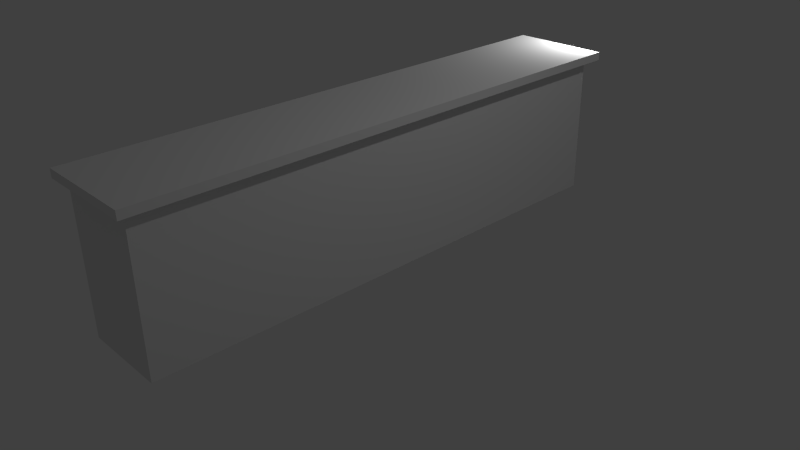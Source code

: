 # Source: bar.blend  (saved by Blender 2.70.0; exported with 4.5.12 LTS)
import bpy
from mathutils import Matrix  # noqa: F401  (used for matrix-valued properties, if any)

bpy.ops.wm.read_factory_settings(use_empty=True)
scene = bpy.context.scene
scene.name = 'Scene'

# ---- collections
col_collection_1 = bpy.data.collections.new('Collection 1'); scene.collection.children.link(col_collection_1)

# ---- materials (node trees are filled in below, after node groups)
mat_material_001 = bpy.data.materials.new('Material.001')
mat_material_001.alpha_threshold = 0.0
mat_material_001.use_transparent_shadow = False
mat_material_001.roughness = 0.5
mat_material_001.specular_intensity = 0.9207
mat_material_001.line_color = (0.0, 0.0, 0.0, 1.0)
mat_material = bpy.data.materials.new('Material')
mat_material.alpha_threshold = 0.0
mat_material.use_transparent_shadow = False
mat_material.roughness = 0.5
mat_material.line_color = (0.0, 0.0, 0.0, 1.0)

# ---- node groups
ng_auto_smooth = bpy.data.node_groups.new('Auto Smooth', 'GeometryNodeTree')
_s = ng_auto_smooth.interface.new_socket(name='Geometry', in_out='OUTPUT', socket_type='NodeSocketGeometry')
_s = ng_auto_smooth.interface.new_socket(name='Geometry', in_out='INPUT', socket_type='NodeSocketGeometry')
_s = ng_auto_smooth.interface.new_socket(name='Angle', in_out='INPUT', socket_type='NodeSocketFloat')
_s.subtype = 'ANGLE'
_s.min_value = 0.0
_s.max_value = 3.142
ng_auto_smooth.is_modifier = True
_N = ng_auto_smooth.nodes; _L = ng_auto_smooth.links
n0 = _N.new('NodeGroupOutput'); n0.name = 'Group Output'; n0.location = (480, -100)
n1 = _N.new('NodeGroupInput'); n1.name = 'Group Input'; n1.location = (-420, -300)
n2 = _N.new('NodeGroupInput'); n2.name = 'Group Input.001'; n2.location = (-60, -100)
n3 = _N.new('GeometryNodeSetShadeSmooth'); n3.name = 'Set Shade Smooth'; n3.location = (120, -100)
n3.domain = 'EDGE'
n4 = _N.new('GeometryNodeSetShadeSmooth'); n4.name = 'Set Shade Smooth.001'; n4.location = (300, -100)
n5 = _N.new('GeometryNodeInputMeshEdgeAngle'); n5.name = 'Edge Angle'; n5.location = (-420, -220)
n6 = _N.new('GeometryNodeInputEdgeSmooth'); n6.name = 'Is Edge Smooth'; n6.location = (-60, -160)
n7 = _N.new('GeometryNodeInputShadeSmooth'); n7.name = 'Is Face Smooth'; n7.location = (-240, -340)
n8 = _N.new('FunctionNodeBooleanMath'); n8.name = 'Boolean Math'; n8.location = (-60, -220)
n9 = _N.new('FunctionNodeCompare'); n9.name = 'Compare'; n9.location = (-240, -180)
n9.operation = 'LESS_EQUAL'
_L.new(n5.outputs[0], n9.inputs[0])
_L.new(n4.outputs[0], n0.inputs[0])
_L.new(n1.outputs[1], n9.inputs[1])
_L.new(n9.outputs[0], n8.inputs[0])
_L.new(n7.outputs[0], n8.inputs[1])
_L.new(n2.outputs[0], n3.inputs[0])
_L.new(n6.outputs[0], n3.inputs[1])
_L.new(n3.outputs[0], n4.inputs[0])
_L.new(n8.outputs[0], n3.inputs[2])
n0.is_active_output = True

# ---- material node trees

# ---- world
world_world = bpy.data.worlds.new('World'); scene.world = world_world
world_world.color = (0.05088, 0.05088, 0.05088)
world_world.use_sun_shadow = False
world_world.sun_shadow_jitter_overblur = 0.0
world_world.cycles.sampling_method = 'MANUAL'
world_world.cycles.sample_map_resolution = 256

# ---- cameras
cam_camera = bpy.data.cameras.new('Camera')
cam_camera.clip_end = 100.0
cam_camera.lens = 35.0
cam_camera.sensor_width = 32.0
cam_camera.sensor_height = 18.0
cam_camera.ortho_scale = 7.314
cam_camera.dof.focus_distance = 0.0
cam_camera.dof.aperture_fstop = 128.0

# ---- lights
light_point = bpy.data.lights.new('Point', 'POINT')
light_point.transmission_factor = 0.0
light_point.energy = 100.0
light_point.shadow_buffer_clip_start = 0.5
light_point.shadow_soft_size = 0.1
light_point.shadow_maximum_resolution = 0.006
light_point.use_absolute_resolution = True
light_point.cycles.use_multiple_importance_sampling = False
light_lamp = bpy.data.lights.new('Lamp', 'POINT')
light_lamp.transmission_factor = 0.0
light_lamp.cutoff_distance = 30.0
light_lamp.energy = 100.0
light_lamp.shadow_buffer_clip_start = 1.001
light_lamp.shadow_soft_size = 0.1
light_lamp.shadow_maximum_resolution = 0.006
light_lamp.use_absolute_resolution = True
light_lamp.cycles.use_multiple_importance_sampling = False

# ---- meshes
me_cube_003 = bpy.data.meshes.new('Cube.003')
me_cube_003.from_pydata([(-1.0, -1.0, -1.0), (-1.0, 1.0, -1.0), (1.0, 1.0, -1.0), (1.0, -1.0, -1.0), (-1.0, -1.0, 1.0), (-1.0, 1.0, 1.0), (1.0, 1.0, 1.0), (1.0, -1.0, 1.0)], [], [(4, 5, 1, 0), (5, 6, 2, 1), (6, 7, 3, 2), (7, 4, 0, 3), (0, 1, 2, 3), (7, 6, 5, 4)])
_uv = me_cube_003.uv_layers.new(name='UVMap')
_uv.uv.foreach_set('vector', [0.0, 0.0, 1.0, 0.0, 1.0, 1.0, 0.0, 1.0, 0.0, 0.0, 1.0, 0.0, 1.0, 1.0, 0.0, 1.0, 0.0, 0.0, 1.0, 0.0, 1.0, 1.0, 0.0, 1.0, 0.0, 0.0, 1.0, 0.0, 1.0, 1.0, 0.0, 1.0, 0.0, 0.0, 1.0, 0.0, 1.0, 1.0, 0.0, 1.0, 0.0, 0.0, 1.0, 0.0, 1.0, 1.0, 0.0, 1.0])
me_cube_003.use_remesh_preserve_volume = False
me_cube_003.use_remesh_preserve_attributes = False
me_cube_003.use_mirror_vertex_groups = False
me_cube_003.update()
me_cube_001 = bpy.data.meshes.new('Cube.001')
me_cube_001.from_pydata([(-0.9872, -1.0, -1.0), (-0.9872, 1.0, -1.0), (1.0, 1.0, -1.0), (1.0, -1.0, -1.0), (-0.9872, -1.0, 1.0), (-0.9872, 1.0, 1.0), (1.0, 1.0, 1.0), (1.0, -1.0, 1.0)], [], [(4, 5, 1, 0), (5, 6, 2, 1), (6, 7, 3, 2), (7, 4, 0, 3), (0, 1, 2, 3), (7, 6, 5, 4)])
_uv = me_cube_001.uv_layers.new(name='UVMap')
_uv.uv.foreach_set('vector', [-1.409, 0.3395, 2.409, 0.3395, 2.365, 0.6605, -1.409, 0.6605, 0.9969, 0.3797, 0.0, 0.3805, -0.008563, 0.6267, 0.9884, 0.6259, -1.067, 0.4494, 2.092, 0.4494, 2.092, 0.5506, -1.104, 0.5506, 0.0, 0.3313, 1.0, 0.3313, 1.0, 0.6687, 0.0, 0.6687, -1.305, 0.2316, 2.298, 0.2316, 2.298, 0.7806, -1.305, 0.7806, 0.0, 0.0, 1.0, 0.0, 1.0, 1.0, 0.0, 1.0])
me_cube_001.materials.append(mat_material_001)
me_cube_001.use_remesh_preserve_volume = False
me_cube_001.use_remesh_preserve_attributes = False
me_cube_001.use_mirror_vertex_groups = False
me_cube_001.update()
me_cube = bpy.data.meshes.new('Cube')
me_cube.from_pydata([(-1.0, -1.0, -1.0), (-1.035, 1.0, -1.0), (1.0, 1.0, -1.0), (1.0, -1.0, -1.0), (1.0, -1.0, 1.0), (-1.0, -1.0, 1.0), (-1.035, 0.9546, -0.9981), (-1.0, -0.9787, -0.9981), (-1.035, 1.0, 1.0), (1.0, 1.0, 1.0), (-1.0, -0.9787, 0.8876), (-1.0, -0.9781, -0.9981), (-1.0, -0.9544, -0.9981), (-1.035, 0.9839, -0.9981), (-1.0, 0.9839, 0.8876), (-1.0, -0.9544, 0.8876), (-1.0, -0.9781, 0.8876), (-0.2177, -0.9781, -0.9981), (-0.2177, -0.9781, -0.9981), (-0.2177, -0.9781, 0.8876), (-0.2177, -0.9781, 0.8876), (-0.2177, 0.9839, 0.8876), (-0.2177, 0.9839, -0.9981), (0.7087, 0.9839, 0.8876), (0.7087, 0.9839, -0.9981), (0.7087, -0.9781, 0.8876), (0.7087, -0.9781, -0.9981), (-1.028, -1.0, -1.0), (-1.028, -1.0, 1.0), (-1.028, -0.9787, -0.9981), (-1.028, 1.0, 1.0), (-1.028, -0.9787, 0.8876), (-1.028, 0.9839, -0.9981), (-1.028, 0.9839, 0.8876), (0.716, 0.9839, 0.8876), (0.716, 0.9839, -0.9981), (0.716, -0.9781, 0.8876), (0.716, -0.9781, -0.9981)], [], [(0, 1, 2, 3), (9, 8, 5, 4), (9, 4, 3, 2), (0, 3, 4, 5), (13, 6, 7, 12), (7, 11, 12), (10, 16, 11, 7), (1, 6, 13, 8), (13, 14, 33, 32), (0, 7, 6, 1), (5, 15, 16, 10), (5, 14, 15), (5, 8, 14), (25, 23, 34, 36), (2, 1, 8, 9), (13, 22, 21, 14), (17, 19, 20, 18), (11, 16, 19, 17), (18, 22, 13, 12), (12, 11, 17, 18), (14, 21, 20, 15), (19, 16, 15, 20), (22, 24, 23, 21), (24, 26, 37, 35), (20, 25, 26, 18), (18, 26, 24, 22), (25, 20, 21, 23), (32, 33, 30), (27, 28, 31, 29), (34, 35, 37, 36), (0, 5, 28, 27), (26, 25, 36, 37), (10, 7, 29, 31), (8, 13, 32, 30), (5, 10, 31, 28), (14, 8, 30, 33), (23, 24, 35, 34), (7, 0, 27, 29)])
_uv = me_cube.uv_layers.new(name='UVMap')
_uv.uv.foreach_set('vector', [1.198, -0.1883, 0.4432, -0.1775, 0.4455, -0.9457, 1.201, -0.9434, -0.3115, 0.5908, -0.3139, -0.1775, 0.4412, -0.1666, 0.4436, 0.5885, 0.9622, 0.969, 0.1024, 0.9716, 0.09974, 0.1118, 0.9596, 0.1091, 1.199, -0.167, 1.201, 0.588, 0.4459, 0.5903, 0.4436, -0.1647, 1.862, -0.1524, 1.862, -0.1413, 1.851, 0.5886, 1.851, 0.5794, -0.8639, -0.948, -0.8639, -0.948, -0.8639, -0.948, -0.35, -0.456, -0.3502, -0.4558, -0.8639, -0.9479, -0.8637, -0.948, -0.8639, 0.6474, -0.8513, 0.6358, -0.8591, 0.6436, -0.3304, 1.181, 1.203, -0.9318, 1.214, -0.22, 1.203, -0.22, 1.206, -0.9318, -0.3303, 0.1132, -0.3354, 0.1193, -0.8513, 0.6358, -0.8639, 0.6474, -0.3139, -0.4324, -0.3564, -0.4493, -0.3502, -0.4558, -0.35, -0.456, -0.3139, -0.4324, -0.8627, 0.07902, -0.3564, -0.4493, -0.3139, -0.4324, -0.8359, 0.1132, -0.8627, 0.07902, 1.848, 1.331, 1.846, 0.5904, 1.849, 0.5903, 1.851, 1.331, 0.4408, -0.948, 0.4432, -0.1798, -0.3115, -0.1775, -0.3139, -0.9457, 1.203, -0.9318, 1.511, -0.9309, 1.509, -0.2191, 1.214, -0.22, -0.3161, 0.1132, -0.3139, 0.8245, -0.3139, 0.8245, -0.3161, 0.1132, 1.203, 2.045, 1.201, 1.334, 1.496, 1.333, 1.498, 2.045, 1.556, 0.5893, 1.553, -0.1514, 1.862, -0.1524, 1.851, 0.5794, 1.851, 0.5794, 1.851, 0.5884, 1.556, 0.5893, 1.556, 0.5893, 1.201, 0.5923, 1.496, 0.5914, 1.499, 1.332, 1.203, 1.324, 1.499, 1.332, 1.203, 1.333, 1.203, 1.324, 1.499, 1.332, 1.511, -0.9309, 1.861, -0.9298, 1.859, -0.218, 1.509, -0.2191, 1.204, -0.1504, 1.206, 0.5903, 1.203, 0.5903, 1.201, -0.1504, -0.8639, 1.182, -0.5142, 1.181, -0.512, 1.892, -0.8617, 1.894, 1.556, 0.5893, 1.206, 0.5903, 1.204, -0.1504, 1.553, -0.1514, 1.848, 1.331, 1.499, 1.332, 1.496, 0.5914, 1.846, 0.5904, 0.4011, 0.5908, 0.4055, 1.302, 0.3996, 1.345, 0.4436, 0.5908, 0.4412, 1.345, 0.4333, 1.303, 0.4355, 0.5915, -0.3139, 0.593, 0.3975, 0.5908, 0.3996, 1.331, -0.3117, 1.334, 1.199, -0.167, 0.4436, -0.1647, 0.4436, -0.1752, 1.198, -0.1775, -0.512, 1.892, -0.5142, 1.181, -0.5114, 1.181, -0.5092, 1.892, -0.3197, 0.1558, -0.3175, 0.8674, -0.3279, 0.8674, -0.3301, 0.1558, 1.201, -0.1775, 1.203, -0.9318, 1.206, -0.9318, 1.203, -0.1775, -0.3198, 0.1132, -0.3197, 0.1558, -0.3301, 0.1558, -0.3303, 0.1132, 1.214, -0.22, 1.201, -0.1775, 1.203, -0.1775, 1.203, -0.22, 1.859, -0.218, 1.861, -0.9298, 1.864, -0.9298, 1.862, -0.218, 0.4055, 0.5908, 0.4135, 0.5908, 0.4135, 0.6012, 0.4055, 0.6012])
me_cube.materials.append(mat_material)
me_cube.use_remesh_preserve_volume = False
me_cube.use_remesh_preserve_attributes = False
me_cube.use_mirror_vertex_groups = False
me_cube.update()
me_cube_004 = bpy.data.meshes.new('Cube.004')
me_cube_004.from_pydata([(-1.0, -1.0, -1.0), (-1.0, 1.0, -1.0), (1.0, 1.0, -1.0), (1.0, -1.0, -1.0), (-1.0, -1.0, 1.0), (-1.0, 1.0, 1.0), (1.0, 1.0, 1.0), (1.0, -1.0, 1.0)], [], [(4, 5, 1, 0), (5, 6, 2, 1), (6, 7, 3, 2), (7, 4, 0, 3), (0, 1, 2, 3), (7, 6, 5, 4)])
_uv = me_cube_004.uv_layers.new(name='UVMap')
_uv.uv.foreach_set('vector', [0.0, 0.0, 1.0, 0.0, 1.0, 1.0, 0.0, 1.0, 0.0, 0.0, 1.0, 0.0, 1.0, 1.0, 0.0, 1.0, 0.0, 0.0, 1.0, 0.0, 1.0, 1.0, 0.0, 1.0, 0.0, 0.0, 1.0, 0.0, 1.0, 1.0, 0.0, 1.0, 0.0, 0.0, 1.0, 0.0, 1.0, 1.0, 0.0, 1.0, 0.0, 0.0, 1.0, 0.0, 1.0, 1.0, 0.0, 1.0])
me_cube_004.use_remesh_preserve_volume = False
me_cube_004.use_remesh_preserve_attributes = False
me_cube_004.use_mirror_vertex_groups = False
me_cube_004.update()
me_cube_005 = bpy.data.meshes.new('Cube.005')
me_cube_005.from_pydata([(-1.0, -1.0, -1.0), (-1.0, 1.0, -1.0), (1.0, 1.0, -1.0), (1.0, -1.0, -1.0), (-1.0, -1.0, 1.0), (-1.0, 1.0, 1.0), (1.0, 1.0, 1.0), (1.0, -1.0, 1.0)], [], [(4, 5, 1, 0), (5, 6, 2, 1), (6, 7, 3, 2), (7, 4, 0, 3), (0, 1, 2, 3), (7, 6, 5, 4)])
_uv = me_cube_005.uv_layers.new(name='UVMap')
_uv.uv.foreach_set('vector', [0.0, 0.0, 1.0, 0.0, 1.0, 1.0, 0.0, 1.0, 0.0, 0.0, 1.0, 0.0, 1.0, 1.0, 0.0, 1.0, 0.0, 0.0, 1.0, 0.0, 1.0, 1.0, 0.0, 1.0, 0.0, 0.0, 1.0, 0.0, 1.0, 1.0, 0.0, 1.0, 0.0, 0.0, 1.0, 0.0, 1.0, 1.0, 0.0, 1.0, 0.0, 0.0, 1.0, 0.0, 1.0, 1.0, 0.0, 1.0])
me_cube_005.use_remesh_preserve_volume = False
me_cube_005.use_remesh_preserve_attributes = False
me_cube_005.use_mirror_vertex_groups = False
me_cube_005.update()

# ---- objects
ob_point = bpy.data.objects.new('Point', light_point)
ob_cube_003 = bpy.data.objects.new('Cube.003', me_cube_003)
ob_counter = bpy.data.objects.new('counter', me_cube_001)
ob_cube = bpy.data.objects.new('Cube', me_cube)
ob_lamp = bpy.data.objects.new('Lamp', light_lamp)
ob_camera = bpy.data.objects.new('Camera', cam_camera)
ob_cube_004 = bpy.data.objects.new('Cube.004', me_cube_004)
ob_cube_005 = bpy.data.objects.new('Cube.005', me_cube_005)

# ---- transforms, parenting, visibility, modifiers, constraints
ob_point.location = (0.3733, 4.11, 2.433)
ob_point.lineart.crease_threshold = 0.0
ob_cube_003.location = (0.08595, 0.006021, 0.934)
ob_cube_003.scale = (0.3331, 3.459, 0.006954)
ob_cube_003.lineart.crease_threshold = 0.0
ob_counter.location = (0.03886, -0.008082, 2.021)
ob_counter.scale = (0.6802, 3.6, -0.05453)
ob_counter.lineart.crease_threshold = 0.0
_vg = ob_counter.vertex_groups.new(name='Group')
_vg.add([2, 3], 1.0, 'REPLACE')
_m = ob_counter.modifiers.new('Bevel', 'BEVEL')
_m.width = 0.0
_m.width_pct = 0.0
_m.segments = 37
_m.limit_method = 'VGROUP'
_m.vertex_group = 'Group'
_m.use_clamp_overlap = False
_m.spread = 0.0
_m = ob_counter.modifiers.new('Auto Smooth', 'NODES')
_m.node_group = ng_auto_smooth
_gi = [s.identifier for s in ng_auto_smooth.interface.items_tree if s.item_type == 'SOCKET' and s.in_out == 'INPUT']
_m[_gi[1]] = 0.6109  # Angle
ob_cube.location = (0.0, 0.0, 1.063)
ob_cube.scale = (0.5636, 3.474, 1.0)
ob_cube.lock_rotations_4d = False
ob_cube.empty_display_type = 'ARROWS'
ob_cube.lineart.crease_threshold = 0.0
ob_lamp.location = (4.076, 1.005, 5.904)
ob_lamp.rotation_euler = (0.6503, 0.05522, 1.866)
ob_lamp.lock_rotations_4d = False
ob_lamp.empty_display_type = 'ARROWS'
ob_lamp.color = (0.0, 0.0, 0.0, 0.0)
ob_lamp.lineart.crease_threshold = 0.0
ob_camera.location = (7.481, -6.508, 5.344)
ob_camera.rotation_euler = (1.109, 0.01082, 0.8149)
ob_camera.lock_rotations_4d = False
ob_camera.empty_display_type = 'ARROWS'
ob_camera.color = (0.0, 0.0, 0.0, 0.0)
ob_camera.display_type = 'WIRE'
ob_camera.lineart.crease_threshold = 0.0
ob_cube_004.location = (0.08595, 0.006021, 0.5043)
ob_cube_004.scale = (0.3331, 3.459, 0.006954)
ob_cube_004.lineart.crease_threshold = 0.0
ob_cube_005.location = (0.08595, 0.006021, 1.394)
ob_cube_005.scale = (0.3331, 3.459, 0.006954)
ob_cube_005.lineart.crease_threshold = 0.0

# ---- collection membership
col_collection_1.objects.link(ob_point)
col_collection_1.objects.link(ob_cube_003)
col_collection_1.objects.link(ob_counter)
col_collection_1.objects.link(ob_cube)
col_collection_1.objects.link(ob_lamp)
col_collection_1.objects.link(ob_camera)
col_collection_1.objects.link(ob_cube_004)
col_collection_1.objects.link(ob_cube_005)

# ---- scene / render settings (as saved in the file)
scene.camera = ob_camera
scene.frame_start = 0; scene.frame_end = 0; scene.frame_set(1)
scene.render.engine = 'BLENDER_EEVEE_NEXT'
scene.render.image_settings.color_mode = 'RGB'
scene.render.image_settings.compression = 90
scene.render.resolution_percentage = 50
scene.render.dither_intensity = 0.0
scene.cycles.use_denoising = False
scene.cycles.samples = 10
scene.cycles.sampling_pattern = 'TABULATED_SOBOL'
scene.cycles.light_sampling_threshold = 0.0
scene.cycles.use_adaptive_sampling = False
scene.cycles.use_light_tree = False
scene.cycles.blur_glossy = 0.0
scene.cycles.volume_bounces = 1
scene.cycles.pixel_filter_type = 'GAUSSIAN'
scene.cycles.sample_clamp_indirect = 0.0
scene.view_settings.view_transform = 'Standard'
bpy.context.view_layer.update()
